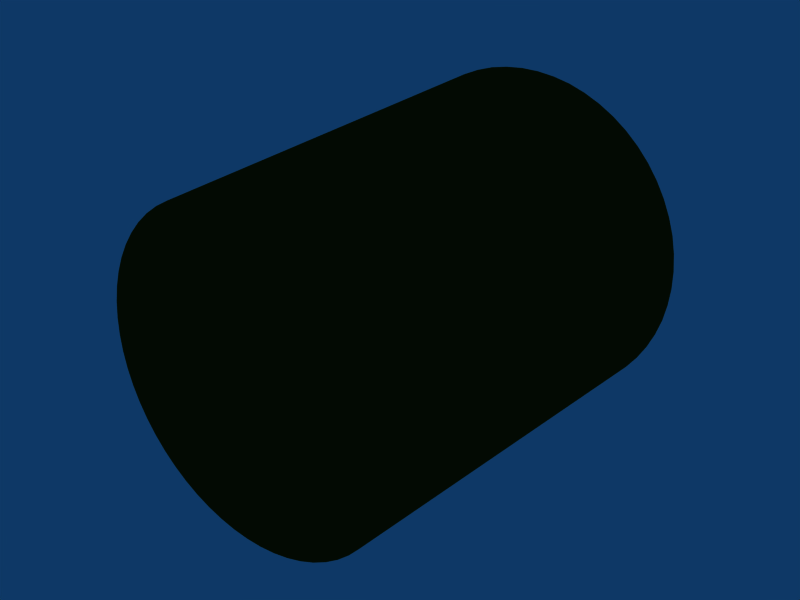 # Source: LIXEIRA1a.blend  (saved by Blender 2.45.0; exported with 4.5.12 LTS)
import bpy
from mathutils import Matrix  # noqa: F401  (used for matrix-valued properties, if any)

bpy.ops.wm.read_factory_settings(use_empty=True)
scene = bpy.context.scene
scene.name = 'Scene'

# ---- collections
col_collection_1 = bpy.data.collections.new('Collection 1'); scene.collection.children.link(col_collection_1)

# ---- materials (node trees are filled in below, after node groups)
mat_material = bpy.data.materials.new('Material')
mat_material.alpha_threshold = 0.0
mat_material.diffuse_color = (0.1859, 0.1819, 0.02629, 1.0)
mat_material.roughness = 0.5
mat_material.line_color = (0.0, 0.0, 0.0, 1.0)

# ---- material node trees

# ---- world
world_world = bpy.data.worlds.new('World'); scene.world = world_world
world_world.color = (0.05656, 0.2208, 0.4)
world_world.use_sun_shadow = False
world_world.sun_shadow_jitter_overblur = 0.0
world_world.cycles.sampling_method = 'MANUAL'
world_world.cycles.sample_map_resolution = 256

# ---- meshes
me_circle_001 = bpy.data.meshes.new('Circle.001')
me_circle_001.from_pydata([(0.7071, -7.677e-07, -0.7591), (0.7771, -7.643e-07, -0.6813), (0.8387, -7.606e-07, -0.5966), (0.891, -7.566e-07, -0.506), (0.9336, -7.524e-07, -0.4104), (0.9659, -7.481e-07, -0.3108), (0.9877, -7.436e-07, -0.2084), (0.9986, -7.39e-07, -0.1043), (0.9986, -7.345e-07, 0.0003352), (0.9877, -7.299e-07, 0.1044), (0.9659, -7.254e-07, 0.2068), (0.9336, -7.211e-07, 0.3064), (0.891, -7.169e-07, 0.402), (0.8387, -7.129e-07, 0.4926), (0.7771, -7.092e-07, 0.5773), (0.7071, -7.058e-07, 0.6551), (0.6293, -7.028e-07, 0.7251), (0.5446, -7.001e-07, 0.7867), (0.454, -6.978e-07, 0.839), (0.3584, -6.959e-07, 0.8816), (0.2588, -6.945e-07, 0.9139), (0.1564, -6.936e-07, 0.9357), (0.05234, -6.931e-07, 0.9466), (-0.05233, -6.931e-07, 0.9466), (-0.1564, -6.936e-07, 0.9357), (-0.2588, -6.945e-07, 0.9139), (-0.3584, -6.959e-07, 0.8816), (-0.454, -6.978e-07, 0.839), (-0.5446, -7.001e-07, 0.7867), (-0.6293, -7.028e-07, 0.7251), (-0.7071, -7.058e-07, 0.6551), (-0.7771, -7.092e-07, 0.5773), (-0.8387, -7.129e-07, 0.4926), (-0.891, -7.169e-07, 0.402), (-0.9336, -7.211e-07, 0.3064), (-0.9659, -7.254e-07, 0.2068), (-0.9877, -7.299e-07, 0.1044), (-0.9986, -7.345e-07, 0.0003382), (-0.9986, -7.39e-07, -0.1043), (-0.9877, -7.436e-07, -0.2084), (-0.9659, -7.481e-07, -0.3108), (-0.9336, -7.524e-07, -0.4104), (-0.891, -7.566e-07, -0.506), (-0.8387, -7.606e-07, -0.5966), (-0.7771, -7.643e-07, -0.6813), (-0.7071, -7.677e-07, -0.7591), (-0.6293, -7.707e-07, -0.8291), (-0.5446, -7.734e-07, -0.8907), (-0.454, -7.757e-07, -0.943), (-0.3584, -7.776e-07, -0.9856), (-0.2588, -7.79e-07, -1.018), (-0.1564, -7.799e-07, -1.04), (-0.05234, -7.804e-07, -1.051), (0.05233, -7.804e-07, -1.051), (0.1564, -7.799e-07, -1.04), (0.2588, -7.79e-07, -1.018), (0.3584, -7.776e-07, -0.9856), (0.454, -7.757e-07, -0.943), (0.5446, -7.734e-07, -0.8907), (0.6293, -7.707e-07, -0.8292), (0.0, -7.368e-07, -0.052), (0.6922, 2.495, -0.9069), (0.5991, 2.495, -0.9745), (0.4994, 2.495, -1.032), (0.3942, 2.495, -1.079), (0.2847, 2.495, -1.115), (0.1721, 2.495, -1.138), (0.05756, 2.495, -1.15), (-0.05757, 2.495, -1.15), (-0.1721, 2.495, -1.138), (-0.2847, 2.495, -1.115), (-0.3942, 2.495, -1.079), (-0.4994, 2.495, -1.032), (-0.5991, 2.495, -0.9745), (-0.6923, 2.495, -0.9069), (-0.7778, 2.495, -0.8298), (-0.8549, 2.495, -0.7443), (-0.9225, 2.495, -0.6511), (-0.9801, 2.495, -0.5514), (-1.027, 2.495, -0.4462), (-1.063, 2.495, -0.3367), (-1.086, 2.495, -0.2241), (-1.098, 2.495, -0.1096), (-1.098, 2.495, 0.005572), (-1.086, 2.495, 0.1201), (-1.063, 2.495, 0.2327), (-1.027, 2.495, 0.3422), (-0.9801, 2.495, 0.4474), (-0.9225, 2.495, 0.5471), (-0.8549, 2.495, 0.6403), (-0.7778, 2.495, 0.7258), (-0.6923, 2.495, 0.8029), (-0.5991, 2.495, 0.8705), (-0.4994, 2.495, 0.9281), (-0.3942, 2.495, 0.9749), (-0.2847, 2.495, 1.011), (-0.1721, 2.495, 1.034), (-0.05757, 2.495, 1.046), (0.05757, 2.495, 1.046), (0.1721, 2.495, 1.034), (0.2847, 2.495, 1.011), (0.3942, 2.495, 0.9749), (0.4994, 2.495, 0.9281), (0.5991, 2.495, 0.8705), (0.6923, 2.495, 0.8029), (0.7778, 2.495, 0.7258), (0.8549, 2.495, 0.6403), (0.9225, 2.495, 0.5471), (0.9801, 2.495, 0.4474), (1.027, 2.495, 0.3422), (1.063, 2.495, 0.2327), (1.086, 2.495, 0.1201), (1.098, 2.495, 0.005569), (1.098, 2.495, -0.1096), (1.086, 2.495, -0.2241), (1.063, 2.495, -0.3367), (1.027, 2.495, -0.4462), (0.9801, 2.495, -0.5514), (0.9225, 2.495, -0.6511), (0.8549, 2.495, -0.7443), (0.7778, 2.495, -0.8298), (0.7648, 2.495, -0.8168), (0.8406, 2.495, -0.7327), (0.9071, 2.495, -0.6411), (0.9637, 2.495, -0.543), (1.01, 2.495, -0.4396), (1.045, 2.495, -0.3319), (1.068, 2.495, -0.2212), (1.08, 2.495, -0.1086), (1.08, 2.495, 0.004607), (1.068, 2.495, 0.1172), (1.045, 2.495, 0.2279), (1.01, 2.495, 0.3356), (0.9637, 2.495, 0.439), (0.9071, 2.495, 0.5371), (0.8406, 2.495, 0.6287), (0.7648, 2.495, 0.7128), (0.6807, 2.495, 0.7886), (0.5891, 2.495, 0.8551), (0.491, 2.495, 0.9117), (0.3876, 2.495, 0.9578), (0.2799, 2.495, 0.9928), (0.1692, 2.495, 1.016), (0.05661, 2.495, 1.028), (-0.05661, 2.495, 1.028), (-0.1692, 2.495, 1.016), (-0.2799, 2.495, 0.9928), (-0.3876, 2.495, 0.9578), (-0.491, 2.495, 0.9117), (-0.5891, 2.495, 0.8551), (-0.6807, 2.495, 0.7886), (-0.7648, 2.495, 0.7128), (-0.8406, 2.495, 0.6287), (-0.9071, 2.495, 0.5371), (-0.9637, 2.495, 0.4391), (-1.01, 2.495, 0.3356), (-1.045, 2.495, 0.2279), (-1.068, 2.495, 0.1172), (-1.08, 2.495, 0.00461), (-1.08, 2.495, -0.1086), (-1.068, 2.495, -0.2212), (-1.045, 2.495, -0.3319), (-1.01, 2.495, -0.4396), (-0.9637, 2.495, -0.543), (-0.9071, 2.495, -0.6411), (-0.8406, 2.495, -0.7327), (-0.7648, 2.495, -0.8168), (-0.6807, 2.495, -0.8926), (-0.5891, 2.495, -0.9591), (-0.4911, 2.495, -1.016), (-0.3876, 2.495, -1.062), (-0.28, 2.495, -1.097), (-0.1692, 2.495, -1.12), (-0.05661, 2.495, -1.132), (0.0566, 2.495, -1.132), (0.1692, 2.495, -1.12), (0.2799, 2.495, -1.097), (0.3876, 2.495, -1.062), (0.491, 2.495, -1.016), (0.5891, 2.495, -0.9591), (0.6807, 2.495, -0.8926), (-1.353e-08, 0.04652, -0.052), (0.6188, 0.04652, -0.8162), (0.5355, 0.04652, -0.8767), (0.4464, 0.04652, -0.9281), (0.3524, 0.04652, -0.97), (0.2545, 0.04652, -1.002), (0.1538, 0.04652, -1.023), (0.05146, 0.04652, -1.034), (-0.05147, 0.04652, -1.034), (-0.1538, 0.04652, -1.023), (-0.2545, 0.04652, -1.002), (-0.3524, 0.04652, -0.97), (-0.4464, 0.04652, -0.9281), (-0.5355, 0.04652, -0.8767), (-0.6188, 0.04652, -0.8162), (-0.6953, 0.04652, -0.7473), (-0.7642, 0.04652, -0.6708), (-0.8247, 0.04652, -0.5875), (-0.8761, 0.04652, -0.4984), (-0.918, 0.04652, -0.4044), (-0.9498, 0.04652, -0.3065), (-0.9712, 0.04652, -0.2058), (-0.982, 0.04652, -0.1035), (-0.9819, 0.04652, -0.000536), (-0.9712, 0.04652, 0.1018), (-0.9498, 0.04652, 0.2025), (-0.918, 0.04652, 0.3004), (-0.8761, 0.04652, 0.3944), (-0.8247, 0.04652, 0.4835), (-0.7642, 0.04652, 0.5668), (-0.6953, 0.04652, 0.6433), (-0.6188, 0.04652, 0.7122), (-0.5355, 0.04652, 0.7727), (-0.4464, 0.04652, 0.8241), (-0.3524, 0.04652, 0.866), (-0.2545, 0.04652, 0.8978), (-0.1538, 0.04652, 0.9192), (-0.05146, 0.04652, 0.9299), (0.05146, 0.04652, 0.9299), (0.1538, 0.04652, 0.9192), (0.2545, 0.04652, 0.8978), (0.3524, 0.04652, 0.866), (0.4464, 0.04652, 0.8241), (0.5355, 0.04652, 0.7727), (0.6188, 0.04652, 0.7122), (0.6953, 0.04652, 0.6433), (0.7642, 0.04652, 0.5668), (0.8247, 0.04652, 0.4835), (0.8761, 0.04652, 0.3944), (0.918, 0.04652, 0.3004), (0.9498, 0.04652, 0.2025), (0.9712, 0.04652, 0.1018), (0.9819, 0.04652, -0.000539), (0.9819, 0.04652, -0.1035), (0.9712, 0.04652, -0.2058), (0.9498, 0.04652, -0.3065), (0.918, 0.04652, -0.4044), (0.8761, 0.04652, -0.4984), (0.8247, 0.04652, -0.5875), (0.7642, 0.04652, -0.6708), (0.6953, 0.04652, -0.7473)], [], [(60, 0, 1), (60, 1, 2), (60, 2, 3), (60, 3, 4), (60, 4, 5), (60, 5, 6), (60, 6, 7), (60, 7, 8), (60, 8, 9), (60, 9, 10), (60, 10, 11), (60, 11, 12), (60, 12, 13), (60, 13, 14), (60, 14, 15), (60, 15, 16), (60, 16, 17), (60, 17, 18), (60, 18, 19), (60, 19, 20), (60, 20, 21), (60, 21, 22), (60, 22, 23), (60, 23, 24), (60, 24, 25), (60, 25, 26), (60, 26, 27), (60, 27, 28), (60, 28, 29), (60, 29, 30), (60, 30, 31), (60, 31, 32), (60, 32, 33), (60, 33, 34), (60, 34, 35), (60, 35, 36), (60, 36, 37), (60, 37, 38), (60, 38, 39), (60, 39, 40), (60, 40, 41), (60, 41, 42), (60, 42, 43), (60, 43, 44), (60, 44, 45), (60, 45, 46), (60, 46, 47), (60, 47, 48), (60, 48, 49), (60, 49, 50), (60, 50, 51), (60, 51, 52), (60, 52, 53), (60, 53, 54), (60, 54, 55), (60, 55, 56), (60, 56, 57), (60, 57, 58), (60, 58, 59), (59, 0, 60), (0, 59, 61, 120), (59, 58, 62, 61), (58, 57, 63, 62), (57, 56, 64, 63), (56, 55, 65, 64), (55, 54, 66, 65), (54, 53, 67, 66), (53, 52, 68, 67), (52, 51, 69, 68), (51, 50, 70, 69), (50, 49, 71, 70), (49, 48, 72, 71), (48, 47, 73, 72), (47, 46, 74, 73), (46, 45, 75, 74), (45, 44, 76, 75), (44, 43, 77, 76), (43, 42, 78, 77), (42, 41, 79, 78), (41, 40, 80, 79), (40, 39, 81, 80), (39, 38, 82, 81), (38, 37, 83, 82), (37, 36, 84, 83), (36, 35, 85, 84), (35, 34, 86, 85), (34, 33, 87, 86), (33, 32, 88, 87), (32, 31, 89, 88), (31, 30, 90, 89), (30, 29, 91, 90), (29, 28, 92, 91), (28, 27, 93, 92), (27, 26, 94, 93), (26, 25, 95, 94), (25, 24, 96, 95), (24, 23, 97, 96), (23, 22, 98, 97), (22, 21, 99, 98), (21, 20, 100, 99), (20, 19, 101, 100), (19, 18, 102, 101), (18, 17, 103, 102), (17, 16, 104, 103), (16, 15, 105, 104), (15, 14, 106, 105), (14, 13, 107, 106), (13, 12, 108, 107), (12, 11, 109, 108), (11, 10, 110, 109), (10, 9, 111, 110), (9, 8, 112, 111), (8, 7, 113, 112), (7, 6, 114, 113), (6, 5, 115, 114), (5, 4, 116, 115), (4, 3, 117, 116), (3, 2, 118, 117), (2, 1, 119, 118), (1, 0, 120, 119), (119, 120, 121, 122), (118, 119, 122, 123), (117, 118, 123, 124), (116, 117, 124, 125), (115, 116, 125, 126), (114, 115, 126, 127), (113, 114, 127, 128), (112, 113, 128, 129), (111, 112, 129, 130), (110, 111, 130, 131), (109, 110, 131, 132), (108, 109, 132, 133), (107, 108, 133, 134), (106, 107, 134, 135), (105, 106, 135, 136), (104, 105, 136, 137), (103, 104, 137, 138), (102, 103, 138, 139), (101, 102, 139, 140), (100, 101, 140, 141), (99, 100, 141, 142), (98, 99, 142, 143), (97, 98, 143, 144), (96, 97, 144, 145), (95, 96, 145, 146), (94, 95, 146, 147), (93, 94, 147, 148), (92, 93, 148, 149), (91, 92, 149, 150), (90, 91, 150, 151), (89, 90, 151, 152), (88, 89, 152, 153), (87, 88, 153, 154), (86, 87, 154, 155), (85, 86, 155, 156), (84, 85, 156, 157), (83, 84, 157, 158), (82, 83, 158, 159), (81, 82, 159, 160), (80, 81, 160, 161), (79, 80, 161, 162), (78, 79, 162, 163), (77, 78, 163, 164), (76, 77, 164, 165), (75, 76, 165, 166), (74, 75, 166, 167), (73, 74, 167, 168), (72, 73, 168, 169), (71, 72, 169, 170), (70, 71, 170, 171), (69, 70, 171, 172), (68, 69, 172, 173), (67, 68, 173, 174), (66, 67, 174, 175), (65, 66, 175, 176), (64, 65, 176, 177), (63, 64, 177, 178), (62, 63, 178, 179), (61, 62, 179, 180), (120, 61, 180, 121), (121, 180, 182, 241), (180, 179, 183, 182), (179, 178, 184, 183), (178, 177, 185, 184), (177, 176, 186, 185), (176, 175, 187, 186), (175, 174, 188, 187), (174, 173, 189, 188), (173, 172, 190, 189), (172, 171, 191, 190), (171, 170, 192, 191), (170, 169, 193, 192), (169, 168, 194, 193), (168, 167, 195, 194), (167, 166, 196, 195), (166, 165, 197, 196), (165, 164, 198, 197), (164, 163, 199, 198), (163, 162, 200, 199), (162, 161, 201, 200), (161, 160, 202, 201), (160, 159, 203, 202), (159, 158, 204, 203), (158, 157, 205, 204), (157, 156, 206, 205), (156, 155, 207, 206), (155, 154, 208, 207), (154, 153, 209, 208), (153, 152, 210, 209), (152, 151, 211, 210), (151, 150, 212, 211), (150, 149, 213, 212), (149, 148, 214, 213), (148, 147, 215, 214), (147, 146, 216, 215), (146, 145, 217, 216), (145, 144, 218, 217), (144, 143, 219, 218), (143, 142, 220, 219), (142, 141, 221, 220), (141, 140, 222, 221), (140, 139, 223, 222), (139, 138, 224, 223), (138, 137, 225, 224), (137, 136, 226, 225), (136, 135, 227, 226), (135, 134, 228, 227), (134, 133, 229, 228), (133, 132, 230, 229), (132, 131, 231, 230), (131, 130, 232, 231), (130, 129, 233, 232), (129, 128, 234, 233), (128, 127, 235, 234), (127, 126, 236, 235), (126, 125, 237, 236), (125, 124, 238, 237), (124, 123, 239, 238), (123, 122, 240, 239), (122, 121, 241, 240), (240, 241, 181), (239, 240, 181), (238, 239, 181), (237, 238, 181), (236, 237, 181), (235, 236, 181), (234, 235, 181), (233, 234, 181), (232, 233, 181), (231, 232, 181), (230, 231, 181), (229, 230, 181), (228, 229, 181), (227, 228, 181), (226, 227, 181), (225, 226, 181), (224, 225, 181), (223, 224, 181), (222, 223, 181), (221, 222, 181), (220, 221, 181), (219, 220, 181), (218, 219, 181), (217, 218, 181), (216, 217, 181), (215, 216, 181), (214, 215, 181), (213, 214, 181), (212, 213, 181), (211, 212, 181), (210, 211, 181), (209, 210, 181), (208, 209, 181), (207, 208, 181), (206, 207, 181), (205, 206, 181), (204, 205, 181), (203, 204, 181), (202, 203, 181), (201, 202, 181), (200, 201, 181), (199, 200, 181), (198, 199, 181), (197, 198, 181), (196, 197, 181), (195, 196, 181), (194, 195, 181), (193, 194, 181), (192, 193, 181), (191, 192, 181), (190, 191, 181), (189, 190, 181), (188, 189, 181), (187, 188, 181), (186, 187, 181), (185, 186, 181), (184, 185, 181), (183, 184, 181), (182, 183, 181), (241, 182, 181)])
me_circle_001.materials.append(mat_material)
me_circle_001.use_remesh_preserve_volume = False
me_circle_001.use_remesh_preserve_attributes = False
me_circle_001.use_mirror_vertex_groups = False
me_circle_001.update()

# ---- objects
ob_circle = bpy.data.objects.new('Circle', me_circle_001)

# ---- transforms, parenting, visibility, modifiers, constraints
ob_circle.location = (0.9984, 0.0, 0.0)
ob_circle.lock_rotations_4d = False
ob_circle.empty_display_type = 'ARROWS'
ob_circle.color = (0.0, 0.0, 0.0, 1.0)
ob_circle.lineart.crease_threshold = 0.0

# ---- collection membership
col_collection_1.objects.link(ob_circle)

# ---- scene / render settings (as saved in the file)
scene.frame_start = 1; scene.frame_end = 250; scene.frame_set(1)
scene.render.engine = 'BLENDER_EEVEE_NEXT'
scene.render.image_settings.file_format = 'JPEG'
scene.render.image_settings.color_mode = 'RGB'
scene.render.image_settings.compression = 90
scene.render.resolution_x = 800
scene.render.resolution_y = 600
scene.render.pixel_aspect_x = 100.0
scene.render.pixel_aspect_y = 100.0
scene.render.fps = 25
scene.render.dither_intensity = 0.0
scene.render.use_compositing = False
scene.render.use_sequencer = False
scene.render.bake_margin = 2
scene.render.bake_bias = 0.0
scene.render.use_stamp_time = False
scene.render.use_stamp_date = False
scene.render.use_stamp_frame = False
scene.render.use_stamp_camera = False
scene.render.use_stamp_scene = False
scene.render.use_stamp_filename = False
scene.render.use_stamp_render_time = False
scene.render.stamp_font_size = 0
scene.cycles.use_denoising = False
scene.cycles.samples = 10
scene.cycles.sampling_pattern = 'TABULATED_SOBOL'
scene.cycles.light_sampling_threshold = 0.0
scene.cycles.use_adaptive_sampling = False
scene.cycles.use_light_tree = False
scene.cycles.blur_glossy = 0.0
scene.cycles.volume_bounces = 1
scene.cycles.pixel_filter_type = 'GAUSSIAN'
scene.cycles.sample_clamp_indirect = 0.0
scene.view_settings.view_transform = 'Raw'
bpy.context.view_layer.update()

# ---- added for rendering (the .blend has no active camera): camera
cam_auto = bpy.data.cameras.new('AutoCamera')
cam_auto.lens = 50.0
cam_auto.sensor_width = 36.0
cam_auto.clip_end = 1000.0
ob_auto_camera = bpy.data.objects.new('AutoCamera', cam_auto)
scene.collection.objects.link(ob_auto_camera)
ob_auto_camera.location = (4.68498, -3.17662, 2.89729)
ob_auto_camera.rotation_euler = (1.09748, -7.21219e-08, 0.694738)
scene.camera = ob_auto_camera
bpy.context.view_layer.update()
